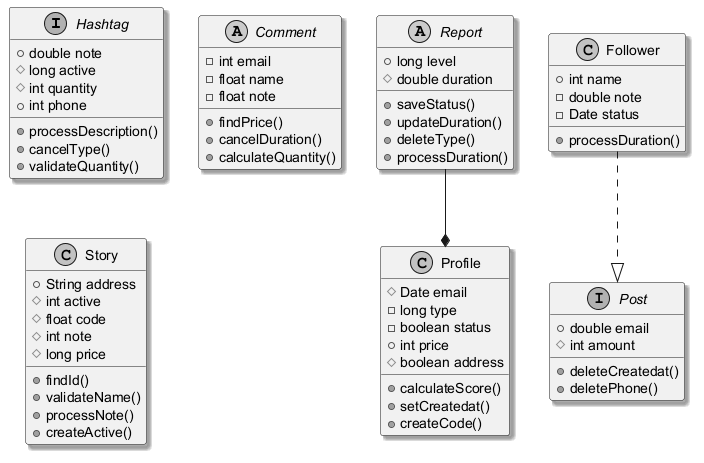

The diagram above was rendered by PlantUML. Its source (embedded in the PNG):
@startuml
skinparam monochrome true
skinparam shadowing true
interface Hashtag {
  +double note
  #long active
  #int quantity
  +int phone
  +processDescription()
  +cancelType()
  +validateQuantity()
}
abstract class Report {
  +long level
  #double duration
  +saveStatus()
  +updateDuration()
  +deleteType()
  +processDuration()
}
abstract class Comment {
  -int email
  -float name
  -float note
  +findPrice()
  +cancelDuration()
  +calculateQuantity()
}
class Follower {
  +int name
  -double note
  -Date status
  +processDuration()
}
class Story {
  +String address
  #int active
  #float code
  #int note
  #long price
  +findId()
  +validateName()
  +processNote()
  +createActive()
}
interface Post {
  +double email
  #int amount
  +deleteCreatedat()
  +deletePhone()
}
class Profile {
  #Date email
  -long type
  -boolean status
  +int price
  #boolean address
  +calculateScore()
  +setCreatedat()
  +createCode()
}
Follower ..|> Post
Report --* Profile
@enduml